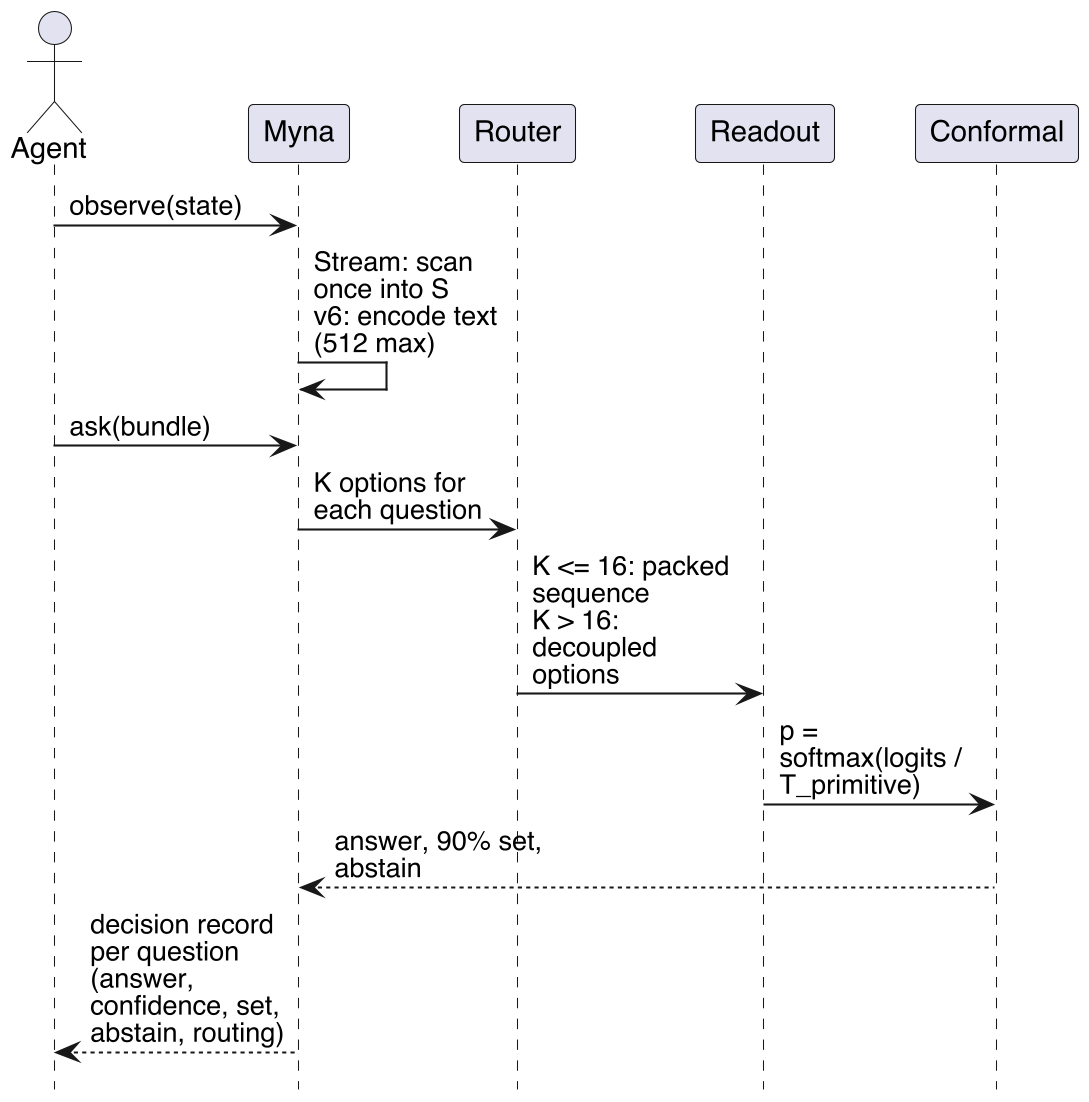

The diagram above was rendered by PlantUML. Its source (embedded in the PNG):
@startuml
hide footbox

skinparam backgroundColor white
skinparam defaultFontName Helvetica
skinparam shadowing false
skinparam dpi 200
skinparam sequenceMessageAlign left
skinparam maxMessageSize 100

actor "Agent" as A
participant "Myna" as M
participant "Router" as R
participant "Readout" as H
participant "Conformal" as C

A -> M : observe(state)
M -> M : Stream: scan once into S\nv6: encode text (512 max)
A -> M : ask(bundle)
M -> R : K options for each question
R -> H : K <= 16: packed sequence\nK > 16: decoupled options
H -> C : p = softmax(logits / T_primitive)
C --> M : answer, 90% set, abstain
M --> A : decision record per question\n(answer, confidence, set, abstain, routing)
@enduml